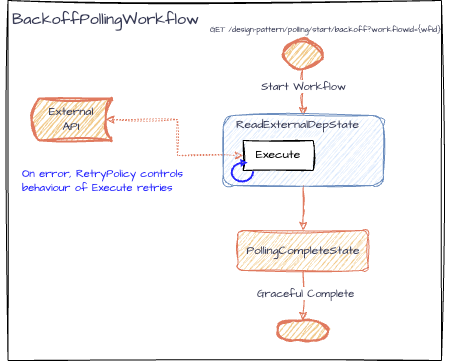

The diagram above was exported from draw.io. Its source (the exported page's mxGraphModel, read from the mxfile embedded in the PNG):
<mxGraphModel dx="643" dy="654" grid="1" gridSize="10" guides="1" tooltips="1" connect="1" arrows="1" fold="1" page="1" pageScale="1" pageWidth="827" pageHeight="1169" math="0" shadow="0">
  <root>
    <mxCell id="0" />
    <mxCell id="1" parent="0" />
    <mxCell id="cjhz8FMrWi6WpKyyzePT-2" value="" style="verticalLabelPosition=bottom;verticalAlign=top;html=1;shape=mxgraph.basic.rect;fillColor2=none;strokeWidth=1;size=20;indent=5;sketch=1;hachureGap=4;jiggle=2;curveFitting=1;fontFamily=Architects Daughter;fontSource=https%3A%2F%2Ffonts.googleapis.com%2Fcss%3Ffamily%3DArchitects%2BDaughter;movable=1;resizable=1;rotatable=1;deletable=1;editable=1;locked=0;connectable=1;" vertex="1" parent="1">
      <mxGeometry x="186.5" y="20" width="433.5" height="360" as="geometry" />
    </mxCell>
    <mxCell id="8qOGhP3x8UK2OwMhdg-s-6" style="edgeStyle=orthogonalEdgeStyle;rounded=0;sketch=1;hachureGap=4;jiggle=2;curveFitting=1;orthogonalLoop=1;jettySize=auto;html=1;strokeColor=none;fontFamily=Architects Daughter;fontSource=https%3A%2F%2Ffonts.googleapis.com%2Fcss%3Ffamily%3DArchitects%2BDaughter;fontColor=#393C56;fillColor=#F2CC8F;curved=1;" parent="1" source="8qOGhP3x8UK2OwMhdg-s-1" edge="1">
      <mxGeometry relative="1" as="geometry">
        <mxPoint x="350" y="240" as="targetPoint" />
        <Array as="points">
          <mxPoint x="420" y="150" />
        </Array>
      </mxGeometry>
    </mxCell>
    <mxCell id="cjhz8FMrWi6WpKyyzePT-18" value="" style="edgeStyle=orthogonalEdgeStyle;rounded=0;sketch=1;hachureGap=4;jiggle=2;curveFitting=1;orthogonalLoop=1;jettySize=auto;html=1;strokeColor=#E07A5F;fontFamily=Architects Daughter;fontSource=https%3A%2F%2Ffonts.googleapis.com%2Fcss%3Ffamily%3DArchitects%2BDaughter;fontColor=#393C56;fillColor=#F2CC8F;" edge="1" parent="1" source="8qOGhP3x8UK2OwMhdg-s-1" target="8qOGhP3x8UK2OwMhdg-s-2">
      <mxGeometry relative="1" as="geometry" />
    </mxCell>
    <mxCell id="8qOGhP3x8UK2OwMhdg-s-2" value="&lt;font data-font-src=&quot;https://fonts.googleapis.com/css?family=Architects+Daughter&quot; face=&quot;Architects Daughter&quot;&gt;PollingCompleteState&lt;/font&gt;" style="rounded=1;whiteSpace=wrap;html=1;shadow=0;glass=0;fillStyle=auto;fillColor=#F2CC8F;strokeColor=#E07A5F;sketch=1;curveFitting=1;jiggle=2;labelBackgroundColor=none;fontColor=#393C56;" parent="1" vertex="1">
      <mxGeometry x="416.5" y="250" width="130" height="40" as="geometry" />
    </mxCell>
    <mxCell id="8qOGhP3x8UK2OwMhdg-s-13" style="edgeStyle=orthogonalEdgeStyle;rounded=0;sketch=1;hachureGap=4;jiggle=2;curveFitting=1;orthogonalLoop=1;jettySize=auto;html=1;entryX=0.5;entryY=0;entryDx=0;entryDy=0;strokeColor=#E07A5F;fontFamily=Architects Daughter;fontSource=https%3A%2F%2Ffonts.googleapis.com%2Fcss%3Ffamily%3DArchitects%2BDaughter;fontColor=#393C56;fillColor=#F2CC8F;exitX=0.5;exitY=1;exitDx=0;exitDy=0;exitPerimeter=0;" parent="1" source="8qOGhP3x8UK2OwMhdg-s-12" target="8qOGhP3x8UK2OwMhdg-s-1" edge="1">
      <mxGeometry relative="1" as="geometry" />
    </mxCell>
    <mxCell id="8qOGhP3x8UK2OwMhdg-s-14" value="Start Workflow" style="edgeLabel;html=1;align=center;verticalAlign=middle;resizable=0;points=[];sketch=1;hachureGap=4;jiggle=2;curveFitting=1;strokeColor=#E07A5F;fontFamily=Architects Daughter;fontSource=https%3A%2F%2Ffonts.googleapis.com%2Fcss%3Ffamily%3DArchitects%2BDaughter;fontColor=#393C56;fillColor=#F2CC8F;" parent="8qOGhP3x8UK2OwMhdg-s-13" vertex="1" connectable="0">
      <mxGeometry x="-0.1762" y="-1" relative="1" as="geometry">
        <mxPoint x="1" y="-3" as="offset" />
      </mxGeometry>
    </mxCell>
    <mxCell id="8qOGhP3x8UK2OwMhdg-s-12" value="" style="strokeWidth=2;html=1;shape=mxgraph.flowchart.start_2;whiteSpace=wrap;sketch=1;hachureGap=4;jiggle=2;curveFitting=1;strokeColor=#E07A5F;fontFamily=Architects Daughter;fontSource=https%3A%2F%2Ffonts.googleapis.com%2Fcss%3Ffamily%3DArchitects%2BDaughter;fontColor=#393C56;fillColor=#F2CC8F;" parent="1" vertex="1">
      <mxGeometry x="462.25" y="59" width="38" height="30" as="geometry" />
    </mxCell>
    <mxCell id="8qOGhP3x8UK2OwMhdg-s-28" value="" style="strokeWidth=2;html=1;shape=mxgraph.flowchart.terminator;whiteSpace=wrap;sketch=1;hachureGap=4;jiggle=2;curveFitting=1;strokeColor=#E07A5F;fontFamily=Architects Daughter;fontSource=https%3A%2F%2Ffonts.googleapis.com%2Fcss%3Ffamily%3DArchitects%2BDaughter;fontColor=#393C56;fillColor=#F2CC8F;" parent="1" vertex="1">
      <mxGeometry x="456.25" y="340" width="50.5" height="20" as="geometry" />
    </mxCell>
    <mxCell id="8qOGhP3x8UK2OwMhdg-s-29" style="edgeStyle=orthogonalEdgeStyle;rounded=0;sketch=1;hachureGap=4;jiggle=2;curveFitting=1;orthogonalLoop=1;jettySize=auto;html=1;exitX=0.5;exitY=1;exitDx=0;exitDy=0;entryX=0.5;entryY=0;entryDx=0;entryDy=0;entryPerimeter=0;strokeColor=#E07A5F;fontFamily=Architects Daughter;fontSource=https%3A%2F%2Ffonts.googleapis.com%2Fcss%3Ffamily%3DArchitects%2BDaughter;fontColor=#393C56;fillColor=#F2CC8F;" parent="1" source="8qOGhP3x8UK2OwMhdg-s-2" target="8qOGhP3x8UK2OwMhdg-s-28" edge="1">
      <mxGeometry relative="1" as="geometry" />
    </mxCell>
    <mxCell id="8qOGhP3x8UK2OwMhdg-s-30" value="Graceful Complete" style="edgeLabel;html=1;align=center;verticalAlign=middle;resizable=0;points=[];sketch=1;hachureGap=4;jiggle=2;curveFitting=1;strokeColor=#E07A5F;fontFamily=Architects Daughter;fontSource=https%3A%2F%2Ffonts.googleapis.com%2Fcss%3Ffamily%3DArchitects%2BDaughter;fontColor=#393C56;fillColor=#F2CC8F;" parent="8qOGhP3x8UK2OwMhdg-s-29" vertex="1" connectable="0">
      <mxGeometry x="-0.0929" y="2" relative="1" as="geometry">
        <mxPoint as="offset" />
      </mxGeometry>
    </mxCell>
    <mxCell id="cjhz8FMrWi6WpKyyzePT-3" value="&lt;font style=&quot;font-size: 16px;&quot;&gt;BackoffPollingWorkflow&lt;/font&gt;" style="text;html=1;align=center;verticalAlign=middle;resizable=0;points=[];autosize=1;strokeColor=none;fillColor=none;fontFamily=Architects Daughter;fontSource=https%3A%2F%2Ffonts.googleapis.com%2Fcss%3Ffamily%3DArchitects%2BDaughter;fontColor=#393C56;" vertex="1" parent="1">
      <mxGeometry x="178.5" y="24" width="210" height="30" as="geometry" />
    </mxCell>
    <mxCell id="cjhz8FMrWi6WpKyyzePT-4" value="&lt;font style=&quot;font-size: 8px;&quot;&gt;GET /design-pattern/polling/start/backoff?workflowId={wfid}&lt;/font&gt;" style="text;html=1;align=center;verticalAlign=middle;resizable=0;points=[];autosize=1;strokeColor=none;fillColor=none;fontFamily=Architects Daughter;fontSource=https%3A%2F%2Ffonts.googleapis.com%2Fcss%3Ffamily%3DArchitects%2BDaughter;fontColor=#393C56;" vertex="1" parent="1">
      <mxGeometry x="378.5" y="34" width="250" height="30" as="geometry" />
    </mxCell>
    <mxCell id="cjhz8FMrWi6WpKyyzePT-10" value="External&lt;div&gt;API&lt;/div&gt;" style="strokeWidth=2;html=1;shape=mxgraph.flowchart.stored_data;whiteSpace=wrap;sketch=1;hachureGap=4;jiggle=2;curveFitting=1;strokeColor=#E07A5F;fontFamily=Architects Daughter;fontSource=https%3A%2F%2Ffonts.googleapis.com%2Fcss%3Ffamily%3DArchitects%2BDaughter;fontColor=#393C56;fillColor=#F2CC8F;" vertex="1" parent="1">
      <mxGeometry x="210" y="118" width="80" height="42" as="geometry" />
    </mxCell>
    <mxCell id="cjhz8FMrWi6WpKyyzePT-12" style="edgeStyle=orthogonalEdgeStyle;rounded=0;sketch=1;hachureGap=4;jiggle=2;curveFitting=1;orthogonalLoop=1;jettySize=auto;html=1;entryX=0.93;entryY=0.5;entryDx=0;entryDy=0;entryPerimeter=0;strokeColor=#E07A5F;fontFamily=Architects Daughter;fontSource=https%3A%2F%2Ffonts.googleapis.com%2Fcss%3Ffamily%3DArchitects%2BDaughter;fontColor=#393C56;fillColor=#F2CC8F;dashed=1;dashPattern=1 2;startArrow=classic;startFill=1;" edge="1" parent="1" source="8qOGhP3x8UK2OwMhdg-s-19" target="cjhz8FMrWi6WpKyyzePT-10">
      <mxGeometry relative="1" as="geometry" />
    </mxCell>
    <mxCell id="cjhz8FMrWi6WpKyyzePT-37" value="" style="edgeLabel;html=1;align=center;verticalAlign=middle;resizable=0;points=[];sketch=1;hachureGap=4;jiggle=2;curveFitting=1;strokeColor=#E07A5F;fontFamily=Architects Daughter;fontSource=https%3A%2F%2Ffonts.googleapis.com%2Fcss%3Ffamily%3DArchitects%2BDaughter;fontColor=#393C56;fillColor=#F2CC8F;" vertex="1" connectable="0" parent="cjhz8FMrWi6WpKyyzePT-12">
      <mxGeometry x="0.197" y="1" relative="1" as="geometry">
        <mxPoint as="offset" />
      </mxGeometry>
    </mxCell>
    <mxCell id="cjhz8FMrWi6WpKyyzePT-36" value="" style="group" vertex="1" connectable="0" parent="1">
      <mxGeometry x="401.25" y="130" width="160.5" height="75" as="geometry" />
    </mxCell>
    <mxCell id="8qOGhP3x8UK2OwMhdg-s-1" value="" style="rounded=1;whiteSpace=wrap;html=1;shadow=0;glass=0;fillStyle=auto;fillColor=#dae8fc;strokeColor=#6c8ebf;sketch=1;curveFitting=1;jiggle=2;labelBackgroundColor=none;" parent="cjhz8FMrWi6WpKyyzePT-36" vertex="1">
      <mxGeometry x="0.5" y="5" width="160" height="70" as="geometry" />
    </mxCell>
    <mxCell id="8qOGhP3x8UK2OwMhdg-s-15" value="ReadExternalDepState" style="text;html=1;align=center;verticalAlign=middle;resizable=0;points=[];autosize=1;strokeColor=none;fillColor=none;fontFamily=Architects Daughter;fontSource=https%3A%2F%2Ffonts.googleapis.com%2Fcss%3Ffamily%3DArchitects%2BDaughter;fontColor=#393C56;" parent="cjhz8FMrWi6WpKyyzePT-36" vertex="1">
      <mxGeometry width="150" height="30" as="geometry" />
    </mxCell>
    <mxCell id="8qOGhP3x8UK2OwMhdg-s-19" value="Execute" style="rounded=0;whiteSpace=wrap;html=1;sketch=1;hachureGap=4;jiggle=2;curveFitting=1;fontFamily=Architects Daughter;fontSource=https%3A%2F%2Ffonts.googleapis.com%2Fcss%3Ffamily%3DArchitects%2BDaughter;" parent="cjhz8FMrWi6WpKyyzePT-36" vertex="1">
      <mxGeometry x="20.5" y="30" width="70" height="30" as="geometry" />
    </mxCell>
    <mxCell id="cjhz8FMrWi6WpKyyzePT-39" value="" style="html=1;verticalLabelPosition=bottom;align=center;labelBackgroundColor=#ffffff;verticalAlign=top;strokeWidth=2;strokeColor=#2624ff;shadow=0;dashed=0;shape=mxgraph.ios7.icons.reload;hachureGap=4;fontFamily=Architects Daughter;fontSource=https%3A%2F%2Ffonts.googleapis.com%2Fcss%3Ffamily%3DArchitects%2BDaughter;fontColor=#393C56;fillColor=#F2CC8F;rotation=-5;" vertex="1" parent="cjhz8FMrWi6WpKyyzePT-36">
      <mxGeometry x="8.75" y="50" width="21.5" height="21" as="geometry" />
    </mxCell>
    <mxCell id="cjhz8FMrWi6WpKyyzePT-43" value="&lt;font style=&quot;font-size: 11px;&quot; color=&quot;#2625ff&quot;&gt;On error, RetryPolicy controls&lt;/font&gt;&lt;div style=&quot;font-size: 11px;&quot;&gt;&lt;font style=&quot;font-size: 11px;&quot; color=&quot;#2625ff&quot;&gt;behaviour of Execute retries&lt;/font&gt;&lt;/div&gt;" style="text;html=1;align=left;verticalAlign=middle;resizable=0;points=[];autosize=1;strokeColor=none;fillColor=none;fontFamily=Architects Daughter;fontSource=https%3A%2F%2Ffonts.googleapis.com%2Fcss%3Ffamily%3DArchitects%2BDaughter;fontColor=#393C56;" vertex="1" parent="1">
      <mxGeometry x="198.5" y="180" width="180" height="40" as="geometry" />
    </mxCell>
  </root>
</mxGraphModel>